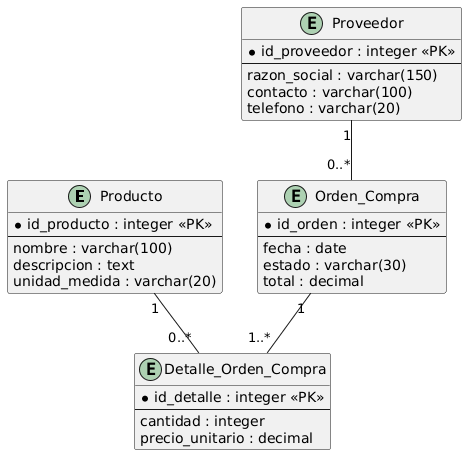

The diagram above was rendered by PlantUML. Its source (embedded in the PNG):
@startuml
entity "Producto" {
  * id_producto : integer <<PK>>
  --
  nombre : varchar(100)
  descripcion : text
  unidad_medida : varchar(20)
}

entity "Proveedor" {
  * id_proveedor : integer <<PK>>
  --
  razon_social : varchar(150)
  contacto : varchar(100)
  telefono : varchar(20)
}

entity "Orden_Compra" {
  * id_orden : integer <<PK>>
  --
  fecha : date
  estado : varchar(30)
  total : decimal
}

entity "Detalle_Orden_Compra" {
  * id_detalle : integer <<PK>>
  --
  cantidad : integer
  precio_unitario : decimal
}

Producto "1" -- "0..*" Detalle_Orden_Compra
Orden_Compra "1" -- "1..*" Detalle_Orden_Compra
Proveedor "1" -- "0..*" Orden_Compra
@enduml